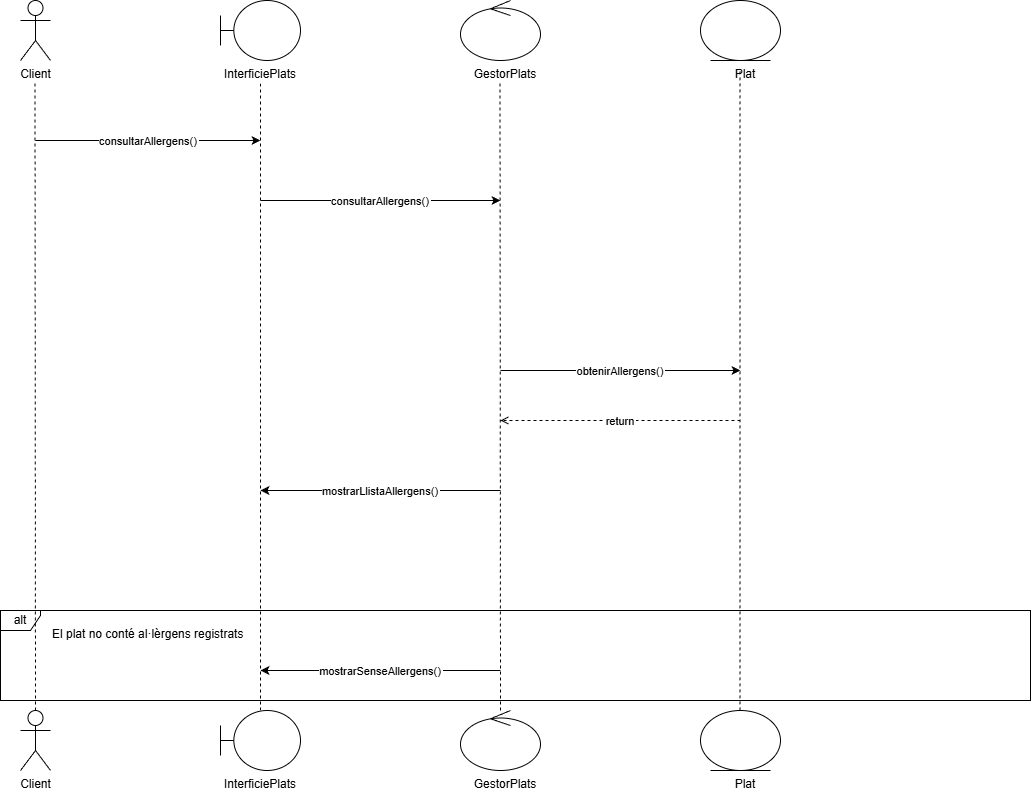

The diagram above was exported from draw.io. Its source (the exported page's mxGraphModel, read from the mxfile embedded in the PNG):
<mxGraphModel dx="1840" dy="1201" grid="1" gridSize="10" guides="1" tooltips="1" connect="1" arrows="1" fold="1" page="1" pageScale="1" pageWidth="827" pageHeight="1169" math="0" shadow="0">
  <root>
    <mxCell id="0" />
    <mxCell id="1" parent="0" />
    <mxCell id="client" parent="1" style="shape=umlActor;verticalLabelPosition=bottom;verticalAlign=top;html=1;" value="Client" vertex="1">
      <mxGeometry height="60" width="30" x="80" y="80" as="geometry" />
    </mxCell>
    <mxCell id="interficie" parent="1" style="shape=umlBoundary;html=1;" vertex="1">
      <mxGeometry height="60" width="80" x="280" y="80" as="geometry" />
    </mxCell>
    <mxCell id="txt1" parent="1" style="text;strokeColor=none;fillColor=none;align=center;" value="InterficiePlats" vertex="1">
      <mxGeometry height="30" width="100" x="270" y="140" as="geometry" />
    </mxCell>
    <mxCell id="gestor" parent="1" style="ellipse;shape=umlControl;html=1;" vertex="1">
      <mxGeometry height="60" width="80" x="520" y="80" as="geometry" />
    </mxCell>
    <mxCell id="txt2" parent="1" style="text;strokeColor=none;fillColor=none;align=center;" value="GestorPlats" vertex="1">
      <mxGeometry height="30" width="100" x="515" y="140" as="geometry" />
    </mxCell>
    <mxCell id="plat" parent="1" style="ellipse;shape=umlEntity;html=1;" vertex="1">
      <mxGeometry height="60" width="80" x="760" y="80" as="geometry" />
    </mxCell>
    <mxCell id="txt3" parent="1" style="text;strokeColor=none;fillColor=none;align=center;" value="Plat" vertex="1">
      <mxGeometry height="30" width="100" x="755" y="140" as="geometry" />
    </mxCell>
    <mxCell id="m1" edge="1" parent="1" style="endArrow=classic;" value="consultarAllergens()">
      <mxGeometry relative="1" as="geometry">
        <mxPoint x="95" y="220" as="sourcePoint" />
        <mxPoint x="320" y="220" as="targetPoint" />
      </mxGeometry>
    </mxCell>
    <mxCell id="m2" edge="1" parent="1" style="endArrow=classic;" value="consultarAllergens()">
      <mxGeometry relative="1" as="geometry">
        <mxPoint x="320" y="280" as="sourcePoint" />
        <mxPoint x="560" y="280" as="targetPoint" />
      </mxGeometry>
    </mxCell>
    <mxCell id="m4" edge="1" parent="1" style="endArrow=classic;" value="obtenirAllergens()">
      <mxGeometry relative="1" as="geometry">
        <mxPoint x="560" y="450" as="sourcePoint" />
        <mxPoint x="800" y="450" as="targetPoint" />
      </mxGeometry>
    </mxCell>
    <mxCell id="r2" edge="1" parent="1" style="endArrow=open;dashed=1;" value="return">
      <mxGeometry relative="1" as="geometry">
        <mxPoint x="800" y="500" as="sourcePoint" />
        <mxPoint x="560" y="500" as="targetPoint" />
      </mxGeometry>
    </mxCell>
    <mxCell id="m5" edge="1" parent="1" style="endArrow=classic;" value="mostrarLlistaAllergens()">
      <mxGeometry relative="1" as="geometry">
        <mxPoint x="560" y="570" as="sourcePoint" />
        <mxPoint x="320" y="570" as="targetPoint" />
      </mxGeometry>
    </mxCell>
    <mxCell id="alt" parent="1" style="shape=umlFrame;whiteSpace=wrap;html=1;pointerEvents=0;width=40;height=20;" value="alt" vertex="1">
      <mxGeometry height="90" width="1030" x="60" y="690" as="geometry" />
    </mxCell>
    <mxCell id="txtalt" parent="1" style="text;strokeColor=none;fillColor=none;" value="El plat no conté al·lèrgens registrats" vertex="1">
      <mxGeometry height="30" width="320" x="110" y="700" as="geometry" />
    </mxCell>
    <mxCell id="m7" edge="1" parent="1" style="endArrow=classic;" value="mostrarSenseAllergens()">
      <mxGeometry relative="1" as="geometry">
        <mxPoint x="560" y="750" as="sourcePoint" />
        <mxPoint x="320" y="750" as="targetPoint" />
      </mxGeometry>
    </mxCell>
    <mxCell id="qx7_iIMsR9pWwOscKrnL-1" edge="1" parent="1" style="endArrow=none;dashed=1;html=1;rounded=0;" value="">
      <mxGeometry height="50" relative="1" width="50" as="geometry">
        <mxPoint x="320" y="790" as="sourcePoint" />
        <mxPoint x="320" y="160" as="targetPoint" />
      </mxGeometry>
    </mxCell>
    <mxCell id="qx7_iIMsR9pWwOscKrnL-2" edge="1" parent="1" style="endArrow=none;dashed=1;html=1;rounded=0;" value="">
      <mxGeometry height="50" relative="1" width="50" as="geometry">
        <mxPoint x="95" y="790" as="sourcePoint" />
        <mxPoint x="94.5" y="160" as="targetPoint" />
      </mxGeometry>
    </mxCell>
    <mxCell id="qx7_iIMsR9pWwOscKrnL-3" edge="1" parent="1" style="endArrow=none;dashed=1;html=1;rounded=0;" value="">
      <mxGeometry height="50" relative="1" width="50" as="geometry">
        <mxPoint x="560" y="790" as="sourcePoint" />
        <mxPoint x="559.5" y="160" as="targetPoint" />
      </mxGeometry>
    </mxCell>
    <mxCell id="qx7_iIMsR9pWwOscKrnL-4" edge="1" parent="1" source="alt" style="endArrow=none;dashed=1;html=1;rounded=0;exitX=0.718;exitY=1.11;exitDx=0;exitDy=0;exitPerimeter=0;" value="">
      <mxGeometry height="50" relative="1" width="50" as="geometry">
        <mxPoint x="799.5" y="750" as="sourcePoint" />
        <mxPoint x="799.5" y="150" as="targetPoint" />
      </mxGeometry>
    </mxCell>
    <mxCell id="qx7_iIMsR9pWwOscKrnL-7" parent="1" style="shape=umlActor;verticalLabelPosition=bottom;verticalAlign=top;html=1;" value="Client" vertex="1">
      <mxGeometry height="60" width="30" x="80" y="790" as="geometry" />
    </mxCell>
    <mxCell id="qx7_iIMsR9pWwOscKrnL-8" parent="1" style="shape=umlBoundary;html=1;" vertex="1">
      <mxGeometry height="60" width="80" x="280" y="790" as="geometry" />
    </mxCell>
    <mxCell id="qx7_iIMsR9pWwOscKrnL-9" parent="1" style="text;strokeColor=none;fillColor=none;align=center;" value="InterficiePlats" vertex="1">
      <mxGeometry height="30" width="100" x="270" y="850" as="geometry" />
    </mxCell>
    <mxCell id="qx7_iIMsR9pWwOscKrnL-10" parent="1" style="ellipse;shape=umlControl;html=1;" vertex="1">
      <mxGeometry height="60" width="80" x="520" y="790" as="geometry" />
    </mxCell>
    <mxCell id="qx7_iIMsR9pWwOscKrnL-11" parent="1" style="text;strokeColor=none;fillColor=none;align=center;" value="GestorPlats" vertex="1">
      <mxGeometry height="30" width="100" x="515" y="850" as="geometry" />
    </mxCell>
    <mxCell id="qx7_iIMsR9pWwOscKrnL-12" parent="1" style="ellipse;shape=umlEntity;html=1;" vertex="1">
      <mxGeometry height="60" width="80" x="760" y="790" as="geometry" />
    </mxCell>
    <mxCell id="qx7_iIMsR9pWwOscKrnL-13" parent="1" style="text;strokeColor=none;fillColor=none;align=center;" value="Plat" vertex="1">
      <mxGeometry height="30" width="100" x="755" y="850" as="geometry" />
    </mxCell>
  </root>
</mxGraphModel>